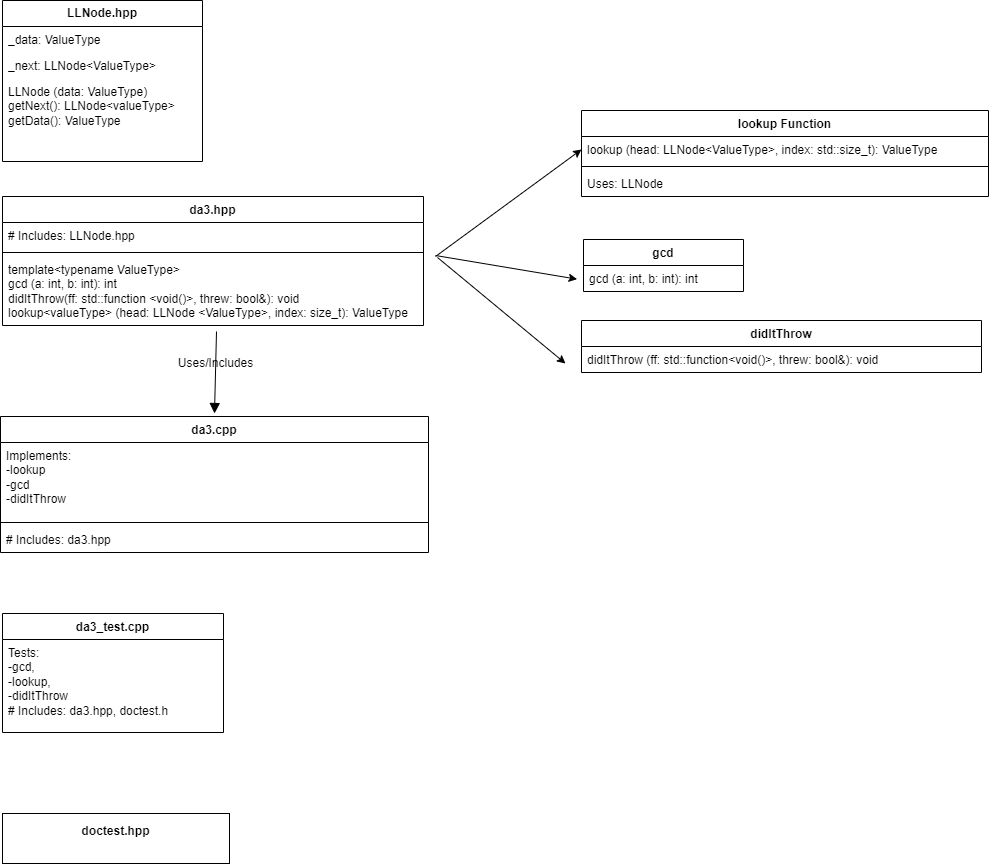

The diagram above was exported from draw.io. Its source (the exported page's mxGraphModel, read from the mxfile embedded in the PNG):
<mxGraphModel dx="2218" dy="2695" grid="0" gridSize="10" guides="1" tooltips="1" connect="1" arrows="1" fold="1" page="0" pageScale="1" pageWidth="850" pageHeight="1100" math="0" shadow="0">
  <root>
    <mxCell id="0" />
    <mxCell id="1" parent="0" />
    <mxCell id="wSpZ8Kcr0xUe-BlT_kno-22" value="&lt;b&gt;LLNode.hpp&lt;/b&gt;" style="swimlane;fontStyle=0;childLayout=stackLayout;horizontal=1;startSize=26;fillColor=none;horizontalStack=0;resizeParent=1;resizeParentMax=0;resizeLast=0;collapsible=1;marginBottom=0;whiteSpace=wrap;html=1;labelBackgroundColor=none;" parent="1" vertex="1">
      <mxGeometry x="-1114" y="-1623" width="200" height="161" as="geometry">
        <mxRectangle x="-1114" y="-1623" width="105" height="26" as="alternateBounds" />
      </mxGeometry>
    </mxCell>
    <mxCell id="wSpZ8Kcr0xUe-BlT_kno-23" value="_data: ValueType" style="text;strokeColor=none;fillColor=none;align=left;verticalAlign=top;spacingLeft=4;spacingRight=4;overflow=hidden;rotatable=0;points=[[0,0.5],[1,0.5]];portConstraint=eastwest;whiteSpace=wrap;html=1;labelBackgroundColor=none;" parent="wSpZ8Kcr0xUe-BlT_kno-22" vertex="1">
      <mxGeometry y="26" width="200" height="26" as="geometry" />
    </mxCell>
    <mxCell id="wSpZ8Kcr0xUe-BlT_kno-24" value="_next: LLNode&amp;lt;ValueType&amp;gt;" style="text;strokeColor=none;fillColor=none;align=left;verticalAlign=top;spacingLeft=4;spacingRight=4;overflow=hidden;rotatable=0;points=[[0,0.5],[1,0.5]];portConstraint=eastwest;whiteSpace=wrap;html=1;labelBackgroundColor=none;" parent="wSpZ8Kcr0xUe-BlT_kno-22" vertex="1">
      <mxGeometry y="52" width="200" height="26" as="geometry" />
    </mxCell>
    <mxCell id="wSpZ8Kcr0xUe-BlT_kno-25" value="LLNode (data: ValueType)&lt;div&gt;getNext(): LLNode&amp;lt;valueType&amp;gt;&lt;/div&gt;&lt;div&gt;getData(): ValueType&lt;/div&gt;" style="text;strokeColor=none;fillColor=none;align=left;verticalAlign=top;spacingLeft=4;spacingRight=4;overflow=hidden;rotatable=0;points=[[0,0.5],[1,0.5]];portConstraint=eastwest;whiteSpace=wrap;html=1;labelBackgroundColor=none;" parent="wSpZ8Kcr0xUe-BlT_kno-22" vertex="1">
      <mxGeometry y="78" width="200" height="83" as="geometry" />
    </mxCell>
    <mxCell id="wSpZ8Kcr0xUe-BlT_kno-52" value="da3.hpp" style="swimlane;fontStyle=1;align=center;verticalAlign=top;childLayout=stackLayout;horizontal=1;startSize=26;horizontalStack=0;resizeParent=1;resizeParentMax=0;resizeLast=0;collapsible=1;marginBottom=0;whiteSpace=wrap;html=1;labelBackgroundColor=none;" parent="1" vertex="1">
      <mxGeometry x="-1114" y="-1427" width="421" height="129" as="geometry" />
    </mxCell>
    <mxCell id="wSpZ8Kcr0xUe-BlT_kno-53" value="# Includes: LLNode.hpp" style="text;strokeColor=none;fillColor=none;align=left;verticalAlign=top;spacingLeft=4;spacingRight=4;overflow=hidden;rotatable=0;points=[[0,0.5],[1,0.5]];portConstraint=eastwest;whiteSpace=wrap;html=1;labelBackgroundColor=none;" parent="wSpZ8Kcr0xUe-BlT_kno-52" vertex="1">
      <mxGeometry y="26" width="421" height="26" as="geometry" />
    </mxCell>
    <mxCell id="wSpZ8Kcr0xUe-BlT_kno-54" value="" style="line;strokeWidth=1;fillColor=none;align=left;verticalAlign=middle;spacingTop=-1;spacingLeft=3;spacingRight=3;rotatable=0;labelPosition=right;points=[];portConstraint=eastwest;labelBackgroundColor=none;" parent="wSpZ8Kcr0xUe-BlT_kno-52" vertex="1">
      <mxGeometry y="52" width="421" height="8" as="geometry" />
    </mxCell>
    <mxCell id="wSpZ8Kcr0xUe-BlT_kno-55" value="&lt;div&gt;template&amp;lt;typename ValueType&amp;gt;&lt;/div&gt;gcd (a: int, b: int): int&lt;div&gt;didItThrow(ff: std::function &amp;lt;void()&amp;gt;, threw: bool&amp;amp;): void&lt;/div&gt;&lt;div&gt;lookup&amp;lt;valueType&amp;gt; (head: LLNode &amp;lt;ValueType&amp;gt;, index: size_t): ValueType&lt;br&gt;&lt;/div&gt;" style="text;strokeColor=none;fillColor=none;align=left;verticalAlign=top;spacingLeft=4;spacingRight=4;overflow=hidden;rotatable=0;points=[[0,0.5],[1,0.5]];portConstraint=eastwest;whiteSpace=wrap;html=1;labelBackgroundColor=none;" parent="wSpZ8Kcr0xUe-BlT_kno-52" vertex="1">
      <mxGeometry y="60" width="421" height="69" as="geometry" />
    </mxCell>
    <mxCell id="wSpZ8Kcr0xUe-BlT_kno-59" value="Uses/Includes" style="html=1;verticalAlign=bottom;endArrow=block;curved=0;rounded=0;fontSize=12;startSize=8;endSize=8;labelBackgroundColor=none;fontColor=default;" parent="1" edge="1">
      <mxGeometry width="80" relative="1" as="geometry">
        <mxPoint x="-900" y="-1292" as="sourcePoint" />
        <mxPoint x="-902" y="-1210" as="targetPoint" />
      </mxGeometry>
    </mxCell>
    <mxCell id="wSpZ8Kcr0xUe-BlT_kno-60" value="da3.cpp" style="swimlane;fontStyle=1;align=center;verticalAlign=top;childLayout=stackLayout;horizontal=1;startSize=26;horizontalStack=0;resizeParent=1;resizeParentMax=0;resizeLast=0;collapsible=1;marginBottom=0;whiteSpace=wrap;html=1;labelBackgroundColor=none;" parent="1" vertex="1">
      <mxGeometry x="-1116" y="-1207" width="428" height="136" as="geometry" />
    </mxCell>
    <mxCell id="wSpZ8Kcr0xUe-BlT_kno-61" value="Implements:&lt;div&gt;-lookup&lt;/div&gt;&lt;div&gt;-gcd&lt;/div&gt;&lt;div&gt;-didItThrow&lt;/div&gt;" style="text;strokeColor=none;fillColor=none;align=left;verticalAlign=top;spacingLeft=4;spacingRight=4;overflow=hidden;rotatable=0;points=[[0,0.5],[1,0.5]];portConstraint=eastwest;whiteSpace=wrap;html=1;labelBackgroundColor=none;" parent="wSpZ8Kcr0xUe-BlT_kno-60" vertex="1">
      <mxGeometry y="26" width="428" height="76" as="geometry" />
    </mxCell>
    <mxCell id="wSpZ8Kcr0xUe-BlT_kno-62" value="" style="line;strokeWidth=1;fillColor=none;align=left;verticalAlign=middle;spacingTop=-1;spacingLeft=3;spacingRight=3;rotatable=0;labelPosition=right;points=[];portConstraint=eastwest;labelBackgroundColor=none;" parent="wSpZ8Kcr0xUe-BlT_kno-60" vertex="1">
      <mxGeometry y="102" width="428" height="8" as="geometry" />
    </mxCell>
    <mxCell id="wSpZ8Kcr0xUe-BlT_kno-63" value="# Includes: da3.hpp" style="text;strokeColor=none;fillColor=none;align=left;verticalAlign=top;spacingLeft=4;spacingRight=4;overflow=hidden;rotatable=0;points=[[0,0.5],[1,0.5]];portConstraint=eastwest;whiteSpace=wrap;html=1;labelBackgroundColor=none;" parent="wSpZ8Kcr0xUe-BlT_kno-60" vertex="1">
      <mxGeometry y="110" width="428" height="26" as="geometry" />
    </mxCell>
    <mxCell id="wSpZ8Kcr0xUe-BlT_kno-64" value="lookup Function" style="swimlane;fontStyle=1;align=center;verticalAlign=top;childLayout=stackLayout;horizontal=1;startSize=26;horizontalStack=0;resizeParent=1;resizeParentMax=0;resizeLast=0;collapsible=1;marginBottom=0;whiteSpace=wrap;html=1;labelBackgroundColor=none;" parent="1" vertex="1">
      <mxGeometry x="-535" y="-1513" width="407" height="86" as="geometry" />
    </mxCell>
    <mxCell id="wSpZ8Kcr0xUe-BlT_kno-65" value="lookup (head: LLNode&amp;lt;ValueType&amp;gt;, index: std::size_t): ValueType" style="text;strokeColor=none;fillColor=none;align=left;verticalAlign=top;spacingLeft=4;spacingRight=4;overflow=hidden;rotatable=0;points=[[0,0.5],[1,0.5]];portConstraint=eastwest;whiteSpace=wrap;html=1;labelBackgroundColor=none;" parent="wSpZ8Kcr0xUe-BlT_kno-64" vertex="1">
      <mxGeometry y="26" width="407" height="26" as="geometry" />
    </mxCell>
    <mxCell id="wSpZ8Kcr0xUe-BlT_kno-66" value="" style="line;strokeWidth=1;fillColor=none;align=left;verticalAlign=middle;spacingTop=-1;spacingLeft=3;spacingRight=3;rotatable=0;labelPosition=right;points=[];portConstraint=eastwest;labelBackgroundColor=none;" parent="wSpZ8Kcr0xUe-BlT_kno-64" vertex="1">
      <mxGeometry y="52" width="407" height="8" as="geometry" />
    </mxCell>
    <mxCell id="wSpZ8Kcr0xUe-BlT_kno-67" value="Uses: LLNode" style="text;strokeColor=none;fillColor=none;align=left;verticalAlign=top;spacingLeft=4;spacingRight=4;overflow=hidden;rotatable=0;points=[[0,0.5],[1,0.5]];portConstraint=eastwest;whiteSpace=wrap;html=1;labelBackgroundColor=none;" parent="wSpZ8Kcr0xUe-BlT_kno-64" vertex="1">
      <mxGeometry y="60" width="407" height="26" as="geometry" />
    </mxCell>
    <mxCell id="wSpZ8Kcr0xUe-BlT_kno-68" value="gcd" style="swimlane;fontStyle=1;align=center;verticalAlign=top;childLayout=stackLayout;horizontal=1;startSize=26;horizontalStack=0;resizeParent=1;resizeParentMax=0;resizeLast=0;collapsible=1;marginBottom=0;whiteSpace=wrap;html=1;labelBackgroundColor=none;" parent="1" vertex="1">
      <mxGeometry x="-533" y="-1384" width="160" height="52" as="geometry" />
    </mxCell>
    <mxCell id="wSpZ8Kcr0xUe-BlT_kno-69" value="gcd (a: int, b: int): int" style="text;strokeColor=none;fillColor=none;align=left;verticalAlign=top;spacingLeft=4;spacingRight=4;overflow=hidden;rotatable=0;points=[[0,0.5],[1,0.5]];portConstraint=eastwest;whiteSpace=wrap;html=1;labelBackgroundColor=none;" parent="wSpZ8Kcr0xUe-BlT_kno-68" vertex="1">
      <mxGeometry y="26" width="160" height="26" as="geometry" />
    </mxCell>
    <mxCell id="wSpZ8Kcr0xUe-BlT_kno-73" value="da3_test.cpp" style="swimlane;fontStyle=1;align=center;verticalAlign=top;childLayout=stackLayout;horizontal=1;startSize=26;horizontalStack=0;resizeParent=1;resizeParentMax=0;resizeLast=0;collapsible=1;marginBottom=0;whiteSpace=wrap;html=1;labelBackgroundColor=none;" parent="1" vertex="1">
      <mxGeometry x="-1114" y="-1010" width="221" height="119" as="geometry" />
    </mxCell>
    <mxCell id="wSpZ8Kcr0xUe-BlT_kno-74" value="Tests:&amp;nbsp;&lt;div&gt;&lt;div&gt;-gcd,&lt;/div&gt;&lt;div&gt;-lookup,&lt;/div&gt;&lt;div&gt;-didItThrow&lt;/div&gt;&lt;/div&gt;&lt;div&gt;# Includes: da3.hpp, doctest.h&lt;/div&gt;" style="text;strokeColor=none;fillColor=none;align=left;verticalAlign=top;spacingLeft=4;spacingRight=4;overflow=hidden;rotatable=0;points=[[0,0.5],[1,0.5]];portConstraint=eastwest;whiteSpace=wrap;html=1;labelBackgroundColor=none;" parent="wSpZ8Kcr0xUe-BlT_kno-73" vertex="1">
      <mxGeometry y="26" width="221" height="93" as="geometry" />
    </mxCell>
    <mxCell id="wSpZ8Kcr0xUe-BlT_kno-79" value="didItThrow" style="swimlane;fontStyle=1;align=center;verticalAlign=top;childLayout=stackLayout;horizontal=1;startSize=26;horizontalStack=0;resizeParent=1;resizeParentMax=0;resizeLast=0;collapsible=1;marginBottom=0;whiteSpace=wrap;html=1;labelBackgroundColor=none;" parent="1" vertex="1">
      <mxGeometry x="-535" y="-1303" width="400" height="52" as="geometry" />
    </mxCell>
    <mxCell id="wSpZ8Kcr0xUe-BlT_kno-80" value="didItThrow (ff: std::function&amp;lt;void()&amp;gt;, threw: bool&amp;amp;): void" style="text;strokeColor=none;fillColor=none;align=left;verticalAlign=top;spacingLeft=4;spacingRight=4;overflow=hidden;rotatable=0;points=[[0,0.5],[1,0.5]];portConstraint=eastwest;whiteSpace=wrap;html=1;labelBackgroundColor=none;" parent="wSpZ8Kcr0xUe-BlT_kno-79" vertex="1">
      <mxGeometry y="26" width="400" height="26" as="geometry" />
    </mxCell>
    <mxCell id="wSpZ8Kcr0xUe-BlT_kno-83" value="&lt;b&gt;doctest.hpp&lt;/b&gt;&lt;div&gt;&lt;br&gt;&lt;/div&gt;" style="html=1;whiteSpace=wrap;labelBackgroundColor=none;" parent="1" vertex="1">
      <mxGeometry x="-1114" y="-810" width="227" height="50" as="geometry" />
    </mxCell>
    <mxCell id="Z_vtGGHrM0ZvJ31P4KDZ-2" value="" style="endArrow=classic;html=1;rounded=0;entryX=0;entryY=0.5;entryDx=0;entryDy=0;" edge="1" parent="1" target="wSpZ8Kcr0xUe-BlT_kno-65">
      <mxGeometry width="50" height="50" relative="1" as="geometry">
        <mxPoint x="-681" y="-1367" as="sourcePoint" />
        <mxPoint x="-592" y="-1444" as="targetPoint" />
      </mxGeometry>
    </mxCell>
    <mxCell id="Z_vtGGHrM0ZvJ31P4KDZ-3" value="" style="endArrow=classic;html=1;rounded=0;entryX=-0.04;entryY=0.526;entryDx=0;entryDy=0;entryPerimeter=0;" edge="1" parent="1" target="wSpZ8Kcr0xUe-BlT_kno-69">
      <mxGeometry width="50" height="50" relative="1" as="geometry">
        <mxPoint x="-681" y="-1368" as="sourcePoint" />
        <mxPoint x="-622" y="-1412" as="targetPoint" />
      </mxGeometry>
    </mxCell>
    <mxCell id="Z_vtGGHrM0ZvJ31P4KDZ-4" value="" style="endArrow=classic;html=1;rounded=0;" edge="1" parent="1">
      <mxGeometry width="50" height="50" relative="1" as="geometry">
        <mxPoint x="-679" y="-1366" as="sourcePoint" />
        <mxPoint x="-551" y="-1260" as="targetPoint" />
      </mxGeometry>
    </mxCell>
  </root>
</mxGraphModel>